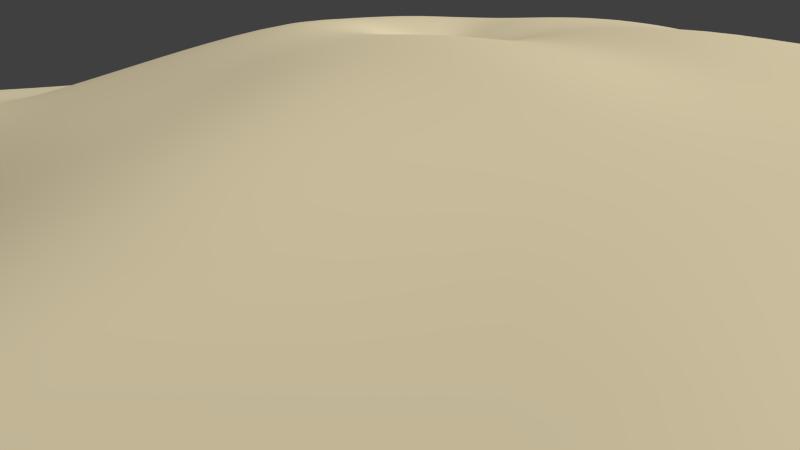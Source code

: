# Source: island.blend  (saved by Blender 2.78.0; exported with 4.5.12 LTS)
import bpy
from mathutils import Matrix  # noqa: F401  (used for matrix-valued properties, if any)

bpy.ops.wm.read_factory_settings(use_empty=True)
scene = bpy.context.scene
scene.name = 'Scene'

# ---- collections
col_collection_1 = bpy.data.collections.new('Collection 1'); scene.collection.children.link(col_collection_1)

# ---- materials (node trees are filled in below, after node groups)
mat_island = bpy.data.materials.new('Island')
mat_island.alpha_threshold = 0.0
mat_island.use_transparent_shadow = False
mat_island.diffuse_color = (0.8, 0.6933, 0.4598, 1.0)
mat_island.roughness = 0.5
mat_island.specular_intensity = 0.0
mat_island.line_color = (0.0, 0.0, 0.0, 1.0)

# ---- material node trees

# ---- world
world_world = bpy.data.worlds.new('World'); scene.world = world_world
world_world.color = (0.05088, 0.05088, 0.05088)
world_world.use_sun_shadow = False
world_world.sun_shadow_jitter_overblur = 0.0
world_world.cycles.sampling_method = 'NONE'
world_world.cycles.sample_map_resolution = 256

# ---- cameras
cam_camera = bpy.data.cameras.new('Camera')
cam_camera.clip_end = 100.0
cam_camera.lens = 35.0
cam_camera.sensor_width = 32.0
cam_camera.sensor_height = 18.0
cam_camera.ortho_scale = 7.314
cam_camera.dof.focus_distance = 0.0
cam_camera.dof.aperture_fstop = 128.0

# ---- meshes
me_sphere = bpy.data.meshes.new('Sphere')
me_sphere.from_pydata([(-1.337, -0.7879, 6.09), (-3.301, -1.182, 7.031), (-7.784, -0.6894, 8.003), (-14.76, -1.773, 6.841), (-26.14, -4.136, 4.377), (-36.67, 1.974, 1.2e-06), (-1.158, -0.1195, 6.09), (-2.859, 0.4638, 7.469), (-6.734, 3.2, 8.773), (-12.78, 5.606, 7.463), (-26.19, 8.937, 4.239), (-37.91, 23.96, 6.032), (-0.6683, 0.3697, 6.09), (-1.651, 1.669, 7.388), (-3.879, 6.048, 8.856), (-7.379, 11.01, 7.562), (-13.08, 18.51, 4.107), (-25.85, 36.02, 3.919), (-3.563e-06, 0.5488, 6.09), (-3.538e-06, 2.109, 7.259), (0.01482, 7.09, 8.737), (-0.001819, 12.99, 7.92), (-0.008172, 22.01, 5.089), (-4.022e-07, 43.23, 2.733), (0.6683, 0.3697, 6.09), (1.651, 1.669, 7.321), (3.905, 6.048, 8.525), (7.376, 11.01, 8.214), (18.15, 18.51, 5.133), (30.6, 41.69, 5.126e-07), (1.158, -0.1195, 6.09), (2.859, 0.4638, 6.865), (6.749, 3.2, 7.845), (12.78, 5.606, 7.721), (24.41, 8.937, 4.107), (42.16, 21.61, 5.126e-07), (1.337, -0.7879, 6.09), (3.301, -1.182, 6.697), (7.784, -0.6894, 8.115), (14.76, -1.773, 7.714), (26.14, -4.136, 5.079), (43.23, -4.454e-06, 5.126e-07), (1.158, -1.456, 6.09), (2.859, -2.827, 6.271), (6.734, -4.579, 6.832), (12.78, -9.152, 7.022), (22.65, -17.21, 3.07), (46.19, -24.87, 5.126e-07), (0.6683, -1.945, 6.09), (1.651, -4.032, 6.394), (3.879, -7.426, 7.622), (7.379, -14.55, 7.17), (18.4, -26.78, 4.217), (29.73, -45.36, 5.126e-07), (-3.832e-06, -2.125, 6.09), (-4.128e-06, -4.473, 6.601), (-0.01483, -8.469, 6.722), (0.001811, -16.53, 6.141), (-3.301, -30.28, 2.966), (-6.844e-06, -43.23, 5.126e-07), (-0.6683, -1.945, 6.09), (-1.651, -4.032, 6.876), (-3.905, -7.426, 7.687), (-7.376, -14.55, 6.961), (-10.58, -24.89, 3.578), (-21.61, -37.44, 5.126e-07), (-1.158, -1.456, 6.09), (-2.859, -2.827, 7.158), (-6.749, -4.579, 7.779), (-12.78, -9.152, 7.127), (-26.66, -17.21, 3.532), (-37.44, -21.61, 5.126e-07), (-44.98, 13.61, 1.2e-06), (-41.42, 24.51, 6.032), (-59.68, 17.7, 1.2e-06), (-46.78, 26.14, 6.032), (-67.05, 23.11, 1.2e-06), (-46.88, 34.73, 3.919), (-69.75, 30.35, 1.2e-06), (-64.57, 48.08, 5.126e-07), (-37.7, 43.44, 4.029), (-52.52, 59.52, 5.126e-07), (-19.19, 47.38, 2.483), (-34.55, 65.35, 5.126e-07), (-8.78, 60.89, 5.126e-07), (-24.13, 67.81, 5.126e-07), (7.76, 57.18, 5.126e-07), (-20.45, -2.954, 5.609), (-31.41, -1.081, 2.189), (-19.49, 7.272, 5.851), (-31.81, 15.28, 5.298), (-13.77, 1.917, 7.152), (-26.17, 2.4, 4.308), (-37.05, 11.79, 3.178), (-10.23, 14.76, 5.835), (-17.35, 27.97, 3.845), (-10.08, 8.307, 7.513), (-19.64, 13.72, 4.173), (-31.88, 29.99, 4.976), (-0.004995, 17.5, 6.504), (-0.004086, 32.62, 3.911), (-3.69, 12.0, 7.741), (-6.544, 20.26, 4.598), (-10.81, 40.33, 3.158), (12.76, 14.76, 6.673), (24.37, 30.1, 2.566), (3.687, 12.0, 8.067), (9.069, 20.26, 5.111), (15.3, 42.46, 1.366), (18.59, 7.272, 5.914), (33.28, 15.28, 2.054), (10.08, 8.307, 7.968), (21.28, 13.72, 4.62), (36.38, 31.65, 5.126e-07), (20.45, -2.954, 6.396), (34.69, -2.068, 2.539), (13.77, 1.917, 7.717), (25.28, 2.4, 4.593), (42.69, 10.81, 5.126e-07), (17.71, -13.18, 5.046), (34.42, -21.04, 1.535), (44.71, -12.43, 5.126e-07), (13.77, -5.462, 7.368), (24.39, -10.67, 4.074), (12.89, -20.67, 5.694), (24.06, -36.07, 2.109), (37.96, -35.12, 5.126e-07), (10.08, -11.85, 7.096), (20.52, -21.99, 3.644), (-1.65, -23.41, 4.553), (-1.65, -36.76, 1.483), (14.86, -44.3, 5.126e-07), (3.69, -15.54, 6.655), (7.548, -28.53, 3.592), (-8.98, -19.72, 5.269), (-16.1, -31.16, 1.789), (-6.942, -27.59, 3.272), (-10.81, -40.33, 5.126e-07), (-3.687, -15.54, 6.551), (-19.72, -13.18, 5.329), (-32.05, -19.41, 1.766), (-18.62, -21.05, 3.555), (-29.53, -29.53, 5.126e-07), (-10.08, -11.85, 7.044), (-26.4, -10.67, 3.955), (-37.05, -9.82, 8.562e-07), (-13.77, -5.462, 6.984), (-43.51, 17.97, 3.178), (-39.66, 24.23, 6.032), (-40.83, 7.79, 1.2e-06), (-54.38, 21.09, 3.178), (-44.1, 25.32, 6.032), (-52.33, 15.65, 1.2e-06), (-58.13, 29.43, 1.792), (-46.83, 30.43, 4.976), (-63.36, 20.4, 1.2e-06), (-67.16, 39.21, 8.562e-07), (-56.89, 41.91, 1.792), (-68.4, 26.73, 1.2e-06), (-44.84, 53.35, 1.864), (-42.29, 39.08, 3.974), (-58.54, 53.8, 5.126e-07), (-26.87, 56.37, 1.242), (-28.18, 47.28, 3.105), (-43.53, 62.43, 5.126e-07), (-16.46, 64.35, 5.126e-07), (-13.99, 54.14, 1.242), (-29.34, 66.58, 5.126e-07), (-0.51, 59.03, 5.126e-07), (3.88, 50.2, 1.366), (-9.597, 45.31, 2.608), (-5.717, 52.28, 1.242), (-31.78, 39.73, 3.974), (19.18, 49.44, 5.126e-07), (-19.49, 43.81, 3.132), (-21.66, 60.36, 0.6208), (-35.86, 54.86, 1.553), (-50.87, 47.63, 1.828), (-62.64, 34.32, 0.8958), (-56.26, 25.26, 2.485), (-48.95, 19.53, 3.178), (-40.28, 14.88, 3.178), (-20.08, -8.067, 5.469), (-31.73, -10.25, 1.977), (-14.35, -16.45, 5.299), (-24.07, -25.29, 1.778), (-5.315, -21.56, 4.911), (-8.874, -33.96, 1.636), (11.21, -36.41, 1.796), (5.619, -22.04, 5.124), (29.24, -28.56, 1.822), (15.3, -16.92, 5.37), (34.55, -11.55, 2.037), (19.08, -8.067, 5.721), (33.99, 6.604, 2.297), (19.52, 2.159, 6.155), (28.83, 22.69, 2.31), (15.68, 11.01, 6.294), (12.18, 31.36, 3.239), (6.378, 16.13, 6.589), (-8.675, 30.3, 3.878), (-5.117, 16.13, 6.169), (-24.58, 21.62, 4.571), (-14.86, 11.01, 5.843), (-31.61, 7.097, 3.743), (-19.97, 2.159, 5.73), (-34.04, 0.4464, 1.094), (-36.86, 6.884, 1.589), (-18.86, -34.3, 0.8945), (-34.74, -20.51, 0.883), (-25.57, -33.48, 5.126e-07), (-37.24, -15.72, 6.844e-07), (-44.25, 15.79, 1.589), (-38.75, 4.882, 1.2e-06), (-57.03, 19.39, 1.589), (-48.66, 14.63, 1.2e-06), (-33.48, -25.57, 5.126e-07), (-36.86, -3.923, 1.028e-06), (-42.9, 10.7, 1.2e-06), (-56.0, 16.67, 1.2e-06), (-51.66, 20.31, 3.178), (-46.23, 18.75, 3.178), (-50.64, 17.59, 1.589), (-41.9, 16.43, 3.178), (-38.67, 13.34, 3.178), (-40.55, 11.34, 1.589), (-31.57, -5.664, 2.083), (-31.89, -14.83, 1.872), (-34.39, -10.03, 0.9886), (-28.06, -22.35, 1.772), (-20.09, -28.22, 1.783), (-26.8, -27.41, 0.8888), (-31.51, 3.008, 2.966), (-34.33, 9.446, 3.461), (-34.18, 4.946, 2.278), (-22.83, -30.85, 0.8916), (-30.77, -23.96, 0.8859), (-34.57, -15.27, 0.9358), (-34.21, -4.793, 1.041), (-38.71, 9.11, 1.589), (-42.4, 13.56, 1.589), (-47.44, 16.69, 1.589), (-53.83, 18.49, 1.589)], [], [(1, 0, 6, 7), (2, 1, 7, 8), (3, 2, 8, 9, 91), (205, 91, 9, 89), (204, 92, 10, 90), (8, 7, 13, 14), (9, 8, 14, 15, 96), (203, 96, 15, 94), (202, 97, 16, 95), (7, 6, 12, 13), (13, 12, 18, 19), (14, 13, 19, 20), (15, 14, 20, 21, 101), (201, 101, 21, 99), (200, 102, 22, 100), (19, 18, 24, 25), (20, 19, 25, 26), (21, 20, 26, 27, 106), (199, 106, 27, 104), (198, 107, 28, 105), (25, 24, 30, 31), (26, 25, 31, 32), (27, 26, 32, 33, 111), (197, 111, 33, 109), (196, 112, 34, 110), (31, 30, 36, 37), (32, 31, 37, 38), (33, 32, 38, 39, 116), (195, 116, 39, 114), (194, 117, 40, 115), (37, 36, 42, 43), (38, 37, 43, 44), (39, 38, 44, 45, 122), (193, 122, 45, 119), (192, 123, 46, 120), (43, 42, 48, 49), (44, 43, 49, 50), (45, 44, 50, 51, 127), (191, 127, 51, 124), (190, 128, 52, 125), (49, 48, 54, 55), (50, 49, 55, 56), (51, 50, 56, 57, 132), (189, 132, 57, 129), (188, 133, 58, 130), (187, 136, 64, 135), (55, 54, 60, 61), (56, 55, 61, 62), (57, 56, 62, 63, 138), (186, 138, 63, 134), (185, 141, 70, 140, 229), (61, 60, 66, 67), (62, 61, 67, 68), (63, 62, 68, 69, 143), (184, 143, 69, 139), (183, 144, 4, 88, 226), (0, 66, 60, 54, 48, 42, 36, 30, 24, 18, 12, 6), (67, 66, 0, 1), (68, 67, 1, 2), (69, 68, 2, 3, 146), (182, 146, 3, 87), (181, 148, 73, 147, 223), (180, 151, 75, 150, 220), (179, 154, 77, 153), (178, 157, 79, 156), (177, 160, 80, 159), (176, 163, 82, 162), (175, 166, 84, 165), (82, 170, 171), (86, 168, 171), (174, 163, 80, 172), (17, 172, 80, 160, 77, 154, 75, 151, 73, 148, 11, 98), (86, 169, 173), (173, 108, 29), (173, 169, 108), (169, 23, 108), (103, 174, 172, 17), (23, 170, 174, 103), (170, 82, 163, 174), (171, 166, 82), (171, 168, 166), (168, 84, 166), (171, 169, 86), (171, 170, 169), (170, 23, 169), (167, 175, 165, 85), (83, 162, 175, 167), (162, 82, 166, 175), (164, 176, 162, 83), (81, 159, 176, 164), (159, 80, 163, 176), (161, 177, 159, 81), (79, 157, 177, 161), (157, 77, 160, 177), (158, 178, 156, 78), (76, 153, 178, 158), (153, 77, 157, 178), (155, 179, 153, 76), (74, 214, 150, 179, 155), (150, 75, 154, 179), (242, 220, 150, 214), (241, 221, 180, 222), (147, 73, 151, 180, 221), (240, 223, 147, 212), (239, 224, 181, 225), (93, 11, 148, 181, 224), (144, 182, 87, 4), (70, 139, 182, 144), (139, 69, 146, 182), (238, 226, 88, 206), (237, 227, 183, 228), (140, 70, 144, 183, 227), (141, 184, 139, 70), (64, 134, 184, 141), (134, 63, 143, 184), (236, 229, 140, 209), (235, 230, 185, 231), (135, 64, 141, 185, 230), (136, 186, 134, 64), (58, 129, 186, 136), (129, 57, 138, 186), (137, 187, 135, 208, 65), (59, 130, 187, 137), (130, 58, 136, 187), (131, 188, 130, 59), (53, 125, 188, 131), (125, 52, 133, 188), (133, 189, 129, 58), (52, 124, 189, 133), (124, 51, 132, 189), (126, 190, 125, 53), (47, 120, 190, 126), (120, 46, 128, 190), (128, 191, 124, 52), (46, 119, 191, 128), (119, 45, 127, 191), (121, 192, 120, 47), (41, 115, 192, 121), (115, 40, 123, 192), (123, 193, 119, 46), (40, 114, 193, 123), (114, 39, 122, 193), (118, 194, 115, 41), (35, 110, 194, 118), (110, 34, 117, 194), (117, 195, 114, 40), (34, 109, 195, 117), (109, 33, 116, 195), (113, 196, 110, 35), (29, 105, 196, 113), (105, 28, 112, 196), (112, 197, 109, 34), (28, 104, 197, 112), (104, 27, 111, 197), (108, 198, 105, 29), (23, 100, 198, 108), (100, 22, 107, 198), (107, 199, 104, 28), (22, 99, 199, 107), (99, 21, 106, 199), (103, 200, 100, 23), (17, 95, 200, 103), (95, 16, 102, 200), (102, 201, 99, 22), (16, 94, 201, 102), (94, 15, 101, 201), (98, 202, 95, 17), (11, 90, 202, 98), (90, 10, 97, 202), (97, 203, 94, 16), (10, 89, 203, 97), (89, 9, 96, 203), (93, 233, 204, 90, 11), (234, 232, 204, 233), (88, 4, 92, 204, 232), (92, 205, 89, 10), (4, 87, 205, 92), (87, 3, 91, 205), (207, 234, 233, 93), (5, 206, 234, 207), (206, 88, 232, 234), (210, 235, 231, 142), (65, 208, 235, 210), (208, 135, 230, 235), (216, 236, 209, 71), (142, 231, 236, 216), (231, 185, 229, 236), (211, 237, 228, 145), (71, 209, 237, 211), (209, 140, 227, 237), (217, 238, 206, 5), (145, 228, 238, 217), (228, 183, 226, 238), (213, 239, 225, 149), (5, 207, 239, 213), (207, 93, 224, 239), (218, 240, 212, 72), (149, 225, 240, 218), (225, 181, 223, 240), (215, 241, 222, 152), (72, 212, 241, 215), (212, 147, 221, 241), (219, 242, 214, 74), (152, 222, 242, 219), (222, 180, 220, 242)])
me_sphere.polygons.foreach_set('use_smooth', [True] * 205)
_uv = me_sphere.uv_layers.new(name='UVMap')
_uv.uv.foreach_set('vector', [0.7943, 0.1265, 0.8069, 0.1171, 0.811, 0.1192, 0.8052, 0.1337, 0.7732, 0.1541, 0.7943, 0.1265, 0.8052, 0.1337, 0.8, 0.1694, 0.7296, 0.1858, 0.7732, 0.1541, 0.8, 0.1694, 0.7796, 0.2146, 0.7546, 0.2002, 0.219, 0.5116, 0.2532, 0.4785, 0.277, 0.4937, 0.247, 0.5382, 0.1767, 0.5997, 0.1848, 0.5448, 0.217, 0.5828, 0.2186, 0.6478, 0.8, 0.1694, 0.8052, 0.1337, 0.8179, 0.1332, 0.8299, 0.1692, 0.7796, 0.2146, 0.8, 0.1694, 0.8299, 0.1692, 0.8376, 0.2152, 0.8086, 0.2149, 0.2918, 0.5357, 0.3051, 0.4949, 0.3332, 0.4961, 0.3365, 0.5332, 0.2917, 0.646, 0.2784, 0.5765, 0.3398, 0.5702, 0.3648, 0.6442, 0.8052, 0.1337, 0.811, 0.1192, 0.8156, 0.1191, 0.8179, 0.1332, 0.8179, 0.1332, 0.8156, 0.1191, 0.8194, 0.1167, 0.8288, 0.1264, 0.8299, 0.1692, 0.8179, 0.1332, 0.8288, 0.1264, 0.8559, 0.1541, 0.8376, 0.2152, 0.8299, 0.1692, 0.8559, 0.1541, 0.8876, 0.1857, 0.8626, 0.2004, 0.3714, 0.5147, 0.3581, 0.4831, 0.3829, 0.4702, 0.4063, 0.4963, 0.4245, 0.6126, 0.3847, 0.5463, 0.4297, 0.5225, 0.4841, 0.581, 0.8288, 0.1264, 0.8194, 0.1167, 0.8219, 0.1128, 0.8356, 0.1157, 0.8559, 0.1541, 0.8288, 0.1264, 0.8356, 0.1157, 0.8711, 0.128, 0.8876, 0.1857, 0.8559, 0.1541, 0.8711, 0.128, 0.9159, 0.1354, 0.9018, 0.1605, 0.4342, 0.4569, 0.398, 0.4469, 0.4131, 0.4236, 0.4621, 0.4174, 0.5451, 0.5121, 0.4704, 0.4669, 0.5111, 0.4113, 0.606, 0.4432, 0.8356, 0.1157, 0.8219, 0.1128, 0.8221, 0.1081, 0.8349, 0.1028, 0.8711, 0.128, 0.8356, 0.1157, 0.8349, 0.1028, 0.8707, 0.0972, 0.9159, 0.1354, 0.8711, 0.128, 0.8707, 0.0972, 0.9155, 0.07785, 0.9157, 0.1066, 0.4597, 0.3825, 0.4145, 0.3959, 0.4158, 0.3681, 0.4573, 0.3475, 0.5933, 0.3797, 0.5049, 0.3691, 0.4987, 0.3269, 0.5806, 0.3163, 0.8349, 0.1028, 0.8221, 0.1081, 0.8198, 0.1039, 0.8286, 0.09187, 0.8707, 0.0972, 0.8349, 0.1028, 0.8286, 0.09187, 0.8563, 0.07124, 0.9155, 0.07785, 0.8707, 0.0972, 0.8563, 0.07124, 0.8862, 0.02841, 0.9009, 0.05313, 0.4365, 0.3156, 0.403, 0.3435, 0.3902, 0.3188, 0.4157, 0.2837, 0.5402, 0.2655, 0.4699, 0.2878, 0.4412, 0.2486, 0.4998, 0.2148, 0.8286, 0.09187, 0.8198, 0.1039, 0.8156, 0.1014, 0.8174, 0.08574, 0.8563, 0.07124, 0.8286, 0.09187, 0.8174, 0.08574, 0.8289, 0.05612, 0.8862, 0.02841, 0.8563, 0.07124, 0.8289, 0.05612, 0.8367, 0.0001052, 0.8614, 0.01426, 0.3835, 0.2615, 0.3669, 0.3033, 0.3436, 0.2878, 0.3513, 0.2394, 0.4519, 0.1626, 0.4001, 0.2198, 0.359, 0.191, 0.404, 0.1104, 0.8174, 0.08574, 0.8156, 0.1014, 0.8107, 0.1013, 0.8048, 0.08565, 0.8289, 0.05612, 0.8174, 0.08574, 0.8048, 0.08565, 0.7988, 0.05537, 0.8367, 0.0001052, 0.8289, 0.05612, 0.7988, 0.05537, 0.7792, 0.0001052, 0.8079, 0.0001052, 0.3193, 0.2313, 0.3156, 0.2863, 0.2877, 0.2847, 0.2873, 0.2231, 0.3377, 0.09562, 0.323, 0.1762, 0.2869, 0.1615, 0.2714, 0.0808, 0.8048, 0.08565, 0.8107, 0.1013, 0.8065, 0.1038, 0.7939, 0.09201, 0.7988, 0.05537, 0.8048, 0.08565, 0.7939, 0.09201, 0.7725, 0.07111, 0.7792, 0.0001052, 0.7988, 0.05537, 0.7725, 0.07111, 0.7297, 0.0286, 0.7545, 0.01435, 0.2402, 0.251, 0.2622, 0.2969, 0.2368, 0.3092, 0.193, 0.2788, 0.1983, 0.1422, 0.2181, 0.205, 0.1492, 0.2484, 0.1252, 0.2036, 0.09917, 0.2551, 0.1427, 0.2814, 0.1361, 0.3145, 0.07313, 0.3065, 0.7939, 0.09201, 0.8065, 0.1038, 0.8042, 0.1082, 0.7875, 0.103, 0.7725, 0.07111, 0.7939, 0.09201, 0.7875, 0.103, 0.7573, 0.098, 0.7297, 0.0286, 0.7725, 0.07111, 0.7573, 0.098, 0.7014, 0.07826, 0.7156, 0.05343, 0.1825, 0.3072, 0.2223, 0.333, 0.2078, 0.3569, 0.1719, 0.3357, 0.05805, 0.3785, 0.111, 0.3753, 0.08582, 0.4361, 0.04296, 0.4506, 0.0505, 0.4146, 0.7875, 0.103, 0.8042, 0.1082, 0.8044, 0.113, 0.7874, 0.1158, 0.7573, 0.098, 0.7875, 0.103, 0.7874, 0.1158, 0.7577, 0.128, 0.7014, 0.07826, 0.7573, 0.098, 0.7577, 0.128, 0.7012, 0.1358, 0.7013, 0.107, 0.1585, 0.38, 0.2061, 0.3848, 0.2044, 0.4128, 0.1451, 0.4244, 0.08889, 0.5011, 0.1193, 0.4715, 0.1527, 0.5069, 0.1348, 0.5516, 0.1119, 0.5264, 0.8069, 0.1171, 0.8044, 0.113, 0.8042, 0.1082, 0.8065, 0.1038, 0.8107, 0.1013, 0.8156, 0.1014, 0.8198, 0.1039, 0.8221, 0.1081, 0.8219, 0.1128, 0.8194, 0.1167, 0.8156, 0.1191, 0.811, 0.1192, 0.7874, 0.1158, 0.8044, 0.113, 0.8069, 0.1171, 0.7943, 0.1265, 0.7577, 0.128, 0.7874, 0.1158, 0.7943, 0.1265, 0.7732, 0.1541, 0.7012, 0.1358, 0.7577, 0.128, 0.7732, 0.1541, 0.7296, 0.1858, 0.7154, 0.1608, 0.1681, 0.4547, 0.2169, 0.438, 0.2294, 0.4632, 0.1911, 0.485, 0.1653, 0.6885, 0.2098, 0.7269, 0.1993, 0.741, 0.162, 0.7224, 0.1637, 0.7054, 0.1428, 0.76, 0.1866, 0.7642, 0.174, 0.7873, 0.1236, 0.7976, 0.1332, 0.7788, 0.1359, 0.8309, 0.2022, 0.8192, 0.2304, 0.8512, 0.1482, 0.8643, 0.149, 0.9147, 0.2203, 0.9255, 0.2101, 0.9999, 0.1498, 0.9651, 0.2825, 0.9255, 0.2924, 0.851, 0.3543, 0.8509, 0.3446, 0.9254, 0.4018, 0.8877, 0.4044, 0.8058, 0.4546, 0.7608, 0.459, 0.8499, 0.5084, 0.8453, 0.5184, 0.7716, 0.5823, 0.7824, 0.5577, 0.8407, 0.4546, 0.7608, 0.4966, 0.7001, 0.5544, 0.719, 0.6542, 0.6773, 0.6182, 0.7299, 0.5544, 0.719, 0.4343, 0.7423, 0.4044, 0.8058, 0.3543, 0.8509, 0.3721, 0.7846, 0.3899, 0.7182, 0.3721, 0.7846, 0.3543, 0.8509, 0.2924, 0.851, 0.2304, 0.8512, 0.2022, 0.8192, 0.174, 0.7873, 0.1866, 0.7642, 0.1993, 0.741, 0.2098, 0.7269, 0.2203, 0.7129, 0.3051, 0.7156, 0.6542, 0.6773, 0.5964, 0.6584, 0.6776, 0.5763, 0.6776, 0.5763, 0.6198, 0.5574, 0.701, 0.4752, 0.6776, 0.5763, 0.5964, 0.6584, 0.6198, 0.5574, 0.5964, 0.6584, 0.5386, 0.6395, 0.6198, 0.5574, 0.4643, 0.6789, 0.4343, 0.7423, 0.3721, 0.7846, 0.3899, 0.7182, 0.5386, 0.6395, 0.4966, 0.7001, 0.4343, 0.7423, 0.4643, 0.6789, 0.4966, 0.7001, 0.4546, 0.7608, 0.4044, 0.8058, 0.4343, 0.7423, 0.5544, 0.719, 0.5184, 0.7716, 0.4546, 0.7608, 0.5544, 0.719, 0.6182, 0.7299, 0.5184, 0.7716, 0.6182, 0.7299, 0.5823, 0.7824, 0.5184, 0.7716, 0.5544, 0.719, 0.5964, 0.6584, 0.6542, 0.6773, 0.5544, 0.719, 0.4966, 0.7001, 0.5964, 0.6584, 0.4966, 0.7001, 0.5386, 0.6395, 0.5964, 0.6584, 0.4983, 0.9191, 0.5084, 0.8453, 0.5577, 0.8407, 0.5331, 0.899, 0.4635, 0.9391, 0.459, 0.8499, 0.5084, 0.8453, 0.4983, 0.9191, 0.459, 0.8499, 0.4546, 0.7608, 0.5184, 0.7716, 0.5084, 0.8453, 0.3992, 0.9695, 0.4018, 0.8877, 0.459, 0.8499, 0.4635, 0.9391, 0.3349, 0.9999, 0.3446, 0.9254, 0.4018, 0.8877, 0.3992, 0.9695, 0.3446, 0.9254, 0.3543, 0.8509, 0.4044, 0.8058, 0.4018, 0.8877, 0.2725, 0.9999, 0.2825, 0.9255, 0.3446, 0.9254, 0.3349, 0.9999, 0.2101, 0.9999, 0.2203, 0.9255, 0.2825, 0.9255, 0.2725, 0.9999, 0.2203, 0.9255, 0.2304, 0.8512, 0.2924, 0.851, 0.2825, 0.9255, 0.07774, 0.9039, 0.149, 0.9147, 0.1498, 0.9651, 0.08942, 0.9304, 0.06605, 0.8774, 0.1482, 0.8643, 0.149, 0.9147, 0.07774, 0.9039, 0.1482, 0.8643, 0.2304, 0.8512, 0.2203, 0.9255, 0.149, 0.9147, 0.06963, 0.8426, 0.1359, 0.8309, 0.1482, 0.8643, 0.06605, 0.8774, 0.07322, 0.8079, 0.0984, 0.8027, 0.1236, 0.7976, 0.1359, 0.8309, 0.06963, 0.8426, 0.1236, 0.7976, 0.174, 0.7873, 0.2022, 0.8192, 0.1359, 0.8309, 0.1096, 0.7803, 0.1332, 0.7788, 0.1236, 0.7976, 0.0984, 0.8027, 0.1321, 0.7355, 0.1524, 0.7412, 0.1428, 0.76, 0.1209, 0.7579, 0.162, 0.7224, 0.1993, 0.741, 0.1866, 0.7642, 0.1428, 0.76, 0.1524, 0.7412, 0.1432, 0.6912, 0.1637, 0.7054, 0.162, 0.7224, 0.1434, 0.713, 0.1429, 0.6474, 0.167, 0.6716, 0.1653, 0.6885, 0.1431, 0.6693, 0.1686, 0.6546, 0.2203, 0.7129, 0.2098, 0.7269, 0.1653, 0.6885, 0.167, 0.6716, 0.1193, 0.4715, 0.1681, 0.4547, 0.1911, 0.485, 0.1527, 0.5069, 0.08582, 0.4361, 0.1451, 0.4244, 0.1681, 0.4547, 0.1193, 0.4715, 0.1451, 0.4244, 0.2044, 0.4128, 0.2169, 0.438, 0.1681, 0.4547, 0.09978, 0.545, 0.1119, 0.5264, 0.1348, 0.5516, 0.1259, 0.574, 0.04761, 0.4869, 0.06593, 0.4759, 0.08889, 0.5011, 0.0737, 0.5159, 0.04296, 0.4506, 0.08582, 0.4361, 0.1193, 0.4715, 0.08889, 0.5011, 0.06593, 0.4759, 0.111, 0.3753, 0.1585, 0.38, 0.1451, 0.4244, 0.08582, 0.4361, 0.1361, 0.3145, 0.1719, 0.3357, 0.1585, 0.38, 0.111, 0.3753, 0.1719, 0.3357, 0.2078, 0.3569, 0.2061, 0.3848, 0.1585, 0.38, 0.02656, 0.419, 0.0505, 0.4146, 0.04296, 0.4506, 0.02153, 0.4578, 0.03662, 0.3413, 0.06559, 0.3425, 0.05805, 0.3785, 0.03159, 0.3802, 0.07313, 0.3065, 0.1361, 0.3145, 0.111, 0.3753, 0.05805, 0.3785, 0.06559, 0.3425, 0.1427, 0.2814, 0.1825, 0.3072, 0.1719, 0.3357, 0.1361, 0.3145, 0.1492, 0.2484, 0.193, 0.2788, 0.1825, 0.3072, 0.1427, 0.2814, 0.193, 0.2788, 0.2368, 0.3092, 0.2223, 0.333, 0.1825, 0.3072, 0.05568, 0.2287, 0.09917, 0.2551, 0.07313, 0.3065, 0.04165, 0.3025, 0.01016, 0.2985, 0.1012, 0.1589, 0.1252, 0.2036, 0.09917, 0.2551, 0.05568, 0.2287, 0.1252, 0.2036, 0.1492, 0.2484, 0.1427, 0.2814, 0.09917, 0.2551, 0.1785, 0.07948, 0.1983, 0.1422, 0.1252, 0.2036, 0.1012, 0.1589, 0.2559, 0.0001052, 0.2714, 0.0808, 0.1983, 0.1422, 0.1785, 0.07948, 0.2714, 0.0808, 0.2869, 0.1615, 0.2181, 0.205, 0.1983, 0.1422, 0.2181, 0.205, 0.2402, 0.251, 0.193, 0.2788, 0.1492, 0.2484, 0.2869, 0.1615, 0.2873, 0.2231, 0.2402, 0.251, 0.2181, 0.205, 0.2873, 0.2231, 0.2877, 0.2847, 0.2622, 0.2969, 0.2402, 0.251, 0.3524, 0.015, 0.3377, 0.09562, 0.2714, 0.0808, 0.2559, 0.0001052, 0.449, 0.02989, 0.404, 0.1104, 0.3377, 0.09562, 0.3524, 0.015, 0.404, 0.1104, 0.359, 0.191, 0.323, 0.1762, 0.3377, 0.09562, 0.323, 0.1762, 0.3193, 0.2313, 0.2873, 0.2231, 0.2869, 0.1615, 0.359, 0.191, 0.3513, 0.2394, 0.3193, 0.2313, 0.323, 0.1762, 0.3513, 0.2394, 0.3436, 0.2878, 0.3156, 0.2863, 0.3193, 0.2313, 0.5037, 0.1054, 0.4519, 0.1626, 0.404, 0.1104, 0.449, 0.02989, 0.5584, 0.1809, 0.4998, 0.2148, 0.4519, 0.1626, 0.5037, 0.1054, 0.4998, 0.2148, 0.4412, 0.2486, 0.4001, 0.2198, 0.4519, 0.1626, 0.4001, 0.2198, 0.3835, 0.2615, 0.3513, 0.2394, 0.359, 0.191, 0.4412, 0.2486, 0.4157, 0.2837, 0.3835, 0.2615, 0.4001, 0.2198, 0.4157, 0.2837, 0.3902, 0.3188, 0.3669, 0.3033, 0.3835, 0.2615, 0.6105, 0.2432, 0.5402, 0.2655, 0.4998, 0.2148, 0.5584, 0.1809, 0.6625, 0.3056, 0.5806, 0.3163, 0.5402, 0.2655, 0.6105, 0.2432, 0.5806, 0.3163, 0.4987, 0.3269, 0.4699, 0.2878, 0.5402, 0.2655, 0.4699, 0.2878, 0.4365, 0.3156, 0.4157, 0.2837, 0.4412, 0.2486, 0.4987, 0.3269, 0.4573, 0.3475, 0.4365, 0.3156, 0.4699, 0.2878, 0.4573, 0.3475, 0.4158, 0.3681, 0.403, 0.3435, 0.4365, 0.3156, 0.6817, 0.3904, 0.5933, 0.3797, 0.5806, 0.3163, 0.6625, 0.3056, 0.701, 0.4752, 0.606, 0.4432, 0.5933, 0.3797, 0.6817, 0.3904, 0.606, 0.4432, 0.5111, 0.4113, 0.5049, 0.3691, 0.5933, 0.3797, 0.5049, 0.3691, 0.4597, 0.3825, 0.4573, 0.3475, 0.4987, 0.3269, 0.5111, 0.4113, 0.4621, 0.4174, 0.4597, 0.3825, 0.5049, 0.3691, 0.4621, 0.4174, 0.4131, 0.4236, 0.4145, 0.3959, 0.4597, 0.3825, 0.6198, 0.5574, 0.5451, 0.5121, 0.606, 0.4432, 0.701, 0.4752, 0.5386, 0.6395, 0.4841, 0.581, 0.5451, 0.5121, 0.6198, 0.5574, 0.4841, 0.581, 0.4297, 0.5225, 0.4704, 0.4669, 0.5451, 0.5121, 0.4704, 0.4669, 0.4342, 0.4569, 0.4621, 0.4174, 0.5111, 0.4113, 0.4297, 0.5225, 0.4063, 0.4963, 0.4342, 0.4569, 0.4704, 0.4669, 0.4063, 0.4963, 0.3829, 0.4702, 0.398, 0.4469, 0.4342, 0.4569, 0.4643, 0.6789, 0.4245, 0.6126, 0.4841, 0.581, 0.5386, 0.6395, 0.3899, 0.7182, 0.3648, 0.6442, 0.4245, 0.6126, 0.4643, 0.6789, 0.3648, 0.6442, 0.3398, 0.5702, 0.3847, 0.5463, 0.4245, 0.6126, 0.3847, 0.5463, 0.3714, 0.5147, 0.4063, 0.4963, 0.4297, 0.5225, 0.3398, 0.5702, 0.3365, 0.5332, 0.3714, 0.5147, 0.3847, 0.5463, 0.3365, 0.5332, 0.3332, 0.4961, 0.3581, 0.4831, 0.3714, 0.5147, 0.3051, 0.7156, 0.2917, 0.646, 0.3648, 0.6442, 0.3899, 0.7182, 0.2203, 0.7129, 0.2186, 0.6478, 0.2917, 0.646, 0.3051, 0.7156, 0.2186, 0.6478, 0.217, 0.5828, 0.2784, 0.5765, 0.2917, 0.646, 0.2784, 0.5765, 0.2918, 0.5357, 0.3365, 0.5332, 0.3398, 0.5702, 0.217, 0.5828, 0.247, 0.5382, 0.2918, 0.5357, 0.2784, 0.5765, 0.247, 0.5382, 0.277, 0.4937, 0.3051, 0.4949, 0.2918, 0.5357, 0.1686, 0.6546, 0.1727, 0.6272, 0.1767, 0.5997, 0.2186, 0.6478, 0.2203, 0.7129, 0.1493, 0.6006, 0.1558, 0.5757, 0.1767, 0.5997, 0.1727, 0.6272, 0.1348, 0.5516, 0.1527, 0.5069, 0.1848, 0.5448, 0.1767, 0.5997, 0.1558, 0.5757, 0.1848, 0.5448, 0.219, 0.5116, 0.247, 0.5382, 0.217, 0.5828, 0.1527, 0.5069, 0.1911, 0.485, 0.219, 0.5116, 0.1848, 0.5448, 0.1911, 0.485, 0.2294, 0.4632, 0.2532, 0.4785, 0.219, 0.5116, 0.1428, 0.6255, 0.1493, 0.6006, 0.1727, 0.6272, 0.1686, 0.6546, 0.1169, 0.5964, 0.1259, 0.574, 0.1493, 0.6006, 0.1428, 0.6255, 0.1259, 0.574, 0.1348, 0.5516, 0.1558, 0.5757, 0.1493, 0.6006, 0.007646, 0.3402, 0.03662, 0.3413, 0.03159, 0.3802, 0.005133, 0.3818, 0.01016, 0.2985, 0.04165, 0.3025, 0.03662, 0.3413, 0.007646, 0.3402, 0.04165, 0.3025, 0.07313, 0.3065, 0.06559, 0.3425, 0.03662, 0.3413, 0.002619, 0.4234, 0.02656, 0.419, 0.02153, 0.4578, 0.0001052, 0.4651, 0.005133, 0.3818, 0.03159, 0.3802, 0.02656, 0.419, 0.002619, 0.4234, 0.03159, 0.3802, 0.05805, 0.3785, 0.0505, 0.4146, 0.02656, 0.419, 0.0293, 0.4979, 0.04761, 0.4869, 0.0737, 0.5159, 0.0585, 0.5307, 0.0001052, 0.4651, 0.02153, 0.4578, 0.04761, 0.4869, 0.0293, 0.4979, 0.02153, 0.4578, 0.04296, 0.4506, 0.06593, 0.4759, 0.04761, 0.4869, 0.0877, 0.5636, 0.09978, 0.545, 0.1259, 0.574, 0.1169, 0.5964, 0.0585, 0.5307, 0.0737, 0.5159, 0.09978, 0.545, 0.0877, 0.5636, 0.0737, 0.5159, 0.08889, 0.5011, 0.1119, 0.5264, 0.09978, 0.545, 0.1189, 0.6232, 0.1429, 0.6474, 0.1431, 0.6693, 0.1208, 0.6501, 0.1169, 0.5964, 0.1428, 0.6255, 0.1429, 0.6474, 0.1189, 0.6232, 0.1428, 0.6255, 0.1686, 0.6546, 0.167, 0.6716, 0.1429, 0.6474, 0.1228, 0.6769, 0.1432, 0.6912, 0.1434, 0.713, 0.1247, 0.7037, 0.1208, 0.6501, 0.1431, 0.6693, 0.1432, 0.6912, 0.1228, 0.6769, 0.1431, 0.6693, 0.1653, 0.6885, 0.1637, 0.7054, 0.1432, 0.6912, 0.1119, 0.7298, 0.1321, 0.7355, 0.1209, 0.7579, 0.09898, 0.7558, 0.1247, 0.7037, 0.1434, 0.713, 0.1321, 0.7355, 0.1119, 0.7298, 0.1434, 0.713, 0.162, 0.7224, 0.1524, 0.7412, 0.1321, 0.7355, 0.0861, 0.7818, 0.1096, 0.7803, 0.0984, 0.8027, 0.07322, 0.8079, 0.09898, 0.7558, 0.1209, 0.7579, 0.1096, 0.7803, 0.0861, 0.7818, 0.1209, 0.7579, 0.1428, 0.76, 0.1332, 0.7788, 0.1096, 0.7803])
me_sphere.materials.append(mat_island)
me_sphere.use_remesh_preserve_volume = False
me_sphere.use_remesh_preserve_attributes = False
me_sphere.use_mirror_vertex_groups = False
me_sphere.update()

# ---- objects
ob_obj_island_000 = bpy.data.objects.new('obj.island.000', me_sphere)
ob_camera = bpy.data.objects.new('Camera', cam_camera)

# ---- transforms, parenting, visibility, modifiers, constraints
ob_obj_island_000.location = (0.0, 0.0, 0.0)
ob_obj_island_000.rotation_mode = 'QUATERNION'
ob_obj_island_000.rotation_quaternion = (1.0, 0.0, 0.0, 0.0)
ob_obj_island_000.lineart.crease_threshold = 0.0
_m = ob_obj_island_000.modifiers.new('Subsurf', 'SUBSURF')
_m.uv_smooth = 'PRESERVE_CORNERS'
_m.quality = 2
_m.show_only_control_edges = False
ob_camera.location = (-34.71, -43.68, 9.076)
ob_camera.rotation_mode = 'QUATERNION'
ob_camera.rotation_quaternion = (0.7442, 0.5891, -0.1762, -0.2611)
ob_camera.lock_rotations_4d = False
ob_camera.empty_display_type = 'ARROWS'
ob_camera.color = (0.0, 0.0, 0.0, 0.0)
ob_camera.display_type = 'WIRE'
ob_camera.lineart.crease_threshold = 0.0

# ---- collection membership
col_collection_1.objects.link(ob_obj_island_000)
col_collection_1.objects.link(ob_camera)

# ---- scene / render settings (as saved in the file)
scene.camera = ob_camera
scene.frame_start = 1; scene.frame_end = 250; scene.frame_set(1)
scene.render.engine = 'BLENDER_EEVEE_NEXT'
scene.render.image_settings.color_mode = 'RGB'
scene.render.image_settings.compression = 90
scene.render.resolution_percentage = 50
scene.render.dither_intensity = 0.0
scene.cycles.use_denoising = False
scene.cycles.samples = 10
scene.cycles.sampling_pattern = 'TABULATED_SOBOL'
scene.cycles.light_sampling_threshold = 0.0
scene.cycles.use_adaptive_sampling = False
scene.cycles.use_light_tree = False
scene.cycles.blur_glossy = 0.0
scene.cycles.volume_bounces = 1
scene.cycles.pixel_filter_type = 'GAUSSIAN'
scene.cycles.sample_clamp_indirect = 0.0
scene.view_settings.view_transform = 'Standard'
bpy.context.view_layer.update()

# ---- added for rendering (the .blend has no usable light): sun
light_auto_sun = bpy.data.lights.new('AutoSun', 'SUN')
light_auto_sun.energy = 3.0
light_auto_sun.angle = 0.0523599
ob_auto_sun = bpy.data.objects.new('AutoSun', light_auto_sun)
scene.collection.objects.link(ob_auto_sun)
ob_auto_sun.rotation_euler = (0.872665, 0.174533, 0.523599)
bpy.context.view_layer.update()

